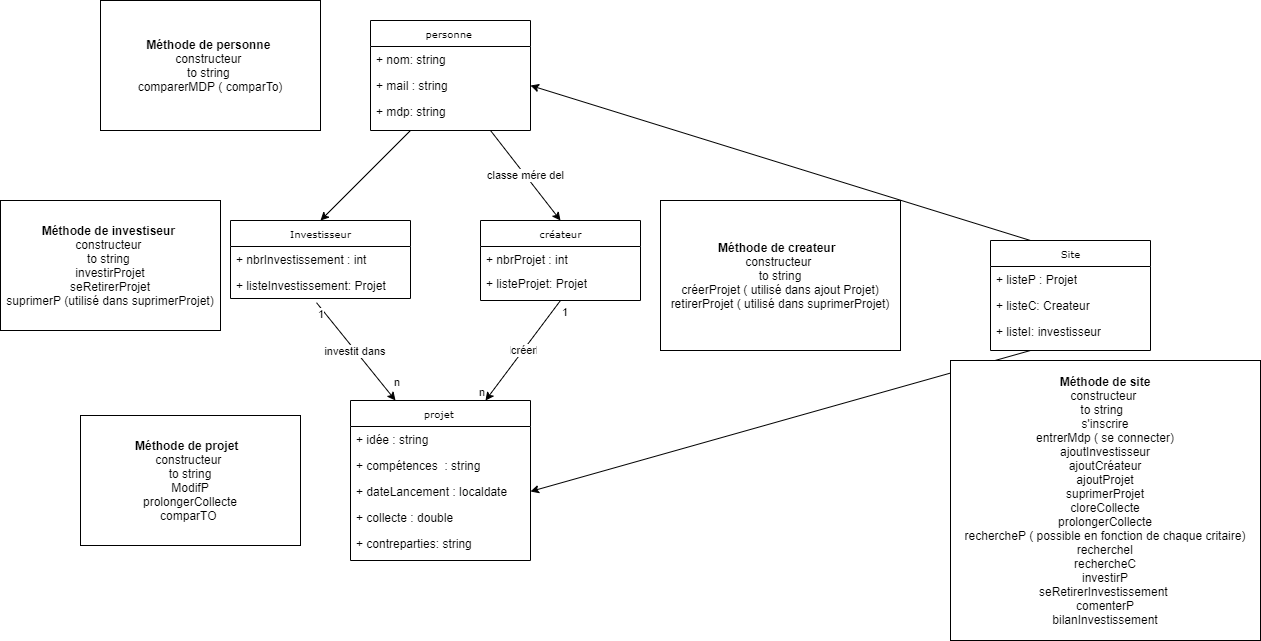

The diagram above was exported from draw.io. Its source (the exported page's mxGraphModel, read from the mxfile embedded in the PNG):
<mxGraphModel dx="2383" dy="645" grid="1" gridSize="10" guides="1" tooltips="1" connect="1" arrows="1" fold="1" page="1" pageScale="1" pageWidth="850" pageHeight="1100" background="#ffffff" math="0" shadow="0">
  <root>
    <mxCell id="0" />
    <mxCell id="1" parent="0" />
    <mxCell id="bpxr-gPkHI0r94Xp99Td-1" value="personne&amp;nbsp;" style="swimlane;html=1;fontStyle=0;childLayout=stackLayout;horizontal=1;startSize=26;fillColor=none;horizontalStack=0;resizeParent=1;resizeLast=0;collapsible=1;marginBottom=0;swimlaneFillColor=#ffffff;rounded=0;shadow=0;comic=0;labelBackgroundColor=none;strokeWidth=1;fontFamily=Verdana;fontSize=10;align=center;" vertex="1" parent="1">
      <mxGeometry x="-190" y="210" width="160" height="110" as="geometry" />
    </mxCell>
    <mxCell id="bpxr-gPkHI0r94Xp99Td-2" value="+ nom: string" style="text;html=1;strokeColor=none;fillColor=none;align=left;verticalAlign=top;spacingLeft=4;spacingRight=4;whiteSpace=wrap;overflow=hidden;rotatable=0;points=[[0,0.5],[1,0.5]];portConstraint=eastwest;" vertex="1" parent="bpxr-gPkHI0r94Xp99Td-1">
      <mxGeometry y="26" width="160" height="26" as="geometry" />
    </mxCell>
    <mxCell id="bpxr-gPkHI0r94Xp99Td-3" value="+ mail : string" style="text;html=1;strokeColor=none;fillColor=none;align=left;verticalAlign=top;spacingLeft=4;spacingRight=4;whiteSpace=wrap;overflow=hidden;rotatable=0;points=[[0,0.5],[1,0.5]];portConstraint=eastwest;" vertex="1" parent="bpxr-gPkHI0r94Xp99Td-1">
      <mxGeometry y="52" width="160" height="26" as="geometry" />
    </mxCell>
    <mxCell id="bpxr-gPkHI0r94Xp99Td-4" value="+ mdp: string" style="text;html=1;strokeColor=none;fillColor=none;align=left;verticalAlign=top;spacingLeft=4;spacingRight=4;whiteSpace=wrap;overflow=hidden;rotatable=0;points=[[0,0.5],[1,0.5]];portConstraint=eastwest;" vertex="1" parent="bpxr-gPkHI0r94Xp99Td-1">
      <mxGeometry y="78" width="160" height="26" as="geometry" />
    </mxCell>
    <mxCell id="bpxr-gPkHI0r94Xp99Td-5" value="projet&amp;nbsp;" style="swimlane;html=1;fontStyle=0;childLayout=stackLayout;horizontal=1;startSize=26;fillColor=none;horizontalStack=0;resizeParent=1;resizeLast=0;collapsible=1;marginBottom=0;swimlaneFillColor=#ffffff;rounded=0;shadow=0;comic=0;labelBackgroundColor=none;strokeWidth=1;fontFamily=Verdana;fontSize=10;align=center;" vertex="1" parent="1">
      <mxGeometry x="-210" y="590" width="180" height="160" as="geometry" />
    </mxCell>
    <mxCell id="bpxr-gPkHI0r94Xp99Td-6" value="+ idée : string&amp;nbsp;" style="text;html=1;strokeColor=none;fillColor=none;align=left;verticalAlign=top;spacingLeft=4;spacingRight=4;whiteSpace=wrap;overflow=hidden;rotatable=0;points=[[0,0.5],[1,0.5]];portConstraint=eastwest;" vertex="1" parent="bpxr-gPkHI0r94Xp99Td-5">
      <mxGeometry y="26" width="180" height="26" as="geometry" />
    </mxCell>
    <mxCell id="bpxr-gPkHI0r94Xp99Td-7" value="+ compétences&amp;nbsp; : string&amp;nbsp;" style="text;html=1;strokeColor=none;fillColor=none;align=left;verticalAlign=top;spacingLeft=4;spacingRight=4;whiteSpace=wrap;overflow=hidden;rotatable=0;points=[[0,0.5],[1,0.5]];portConstraint=eastwest;" vertex="1" parent="bpxr-gPkHI0r94Xp99Td-5">
      <mxGeometry y="52" width="180" height="26" as="geometry" />
    </mxCell>
    <mxCell id="bpxr-gPkHI0r94Xp99Td-8" value="+ dateLancement : localdate" style="text;html=1;strokeColor=none;fillColor=none;align=left;verticalAlign=top;spacingLeft=4;spacingRight=4;whiteSpace=wrap;overflow=hidden;rotatable=0;points=[[0,0.5],[1,0.5]];portConstraint=eastwest;" vertex="1" parent="bpxr-gPkHI0r94Xp99Td-5">
      <mxGeometry y="78" width="180" height="26" as="geometry" />
    </mxCell>
    <mxCell id="bpxr-gPkHI0r94Xp99Td-9" value="+ collecte : double&amp;nbsp;" style="text;html=1;strokeColor=none;fillColor=none;align=left;verticalAlign=top;spacingLeft=4;spacingRight=4;whiteSpace=wrap;overflow=hidden;rotatable=0;points=[[0,0.5],[1,0.5]];portConstraint=eastwest;" vertex="1" parent="bpxr-gPkHI0r94Xp99Td-5">
      <mxGeometry y="104" width="180" height="26" as="geometry" />
    </mxCell>
    <mxCell id="5d2195bd80daf111-7" value="+ contreparties: string&amp;nbsp;" style="text;html=1;strokeColor=none;fillColor=none;align=left;verticalAlign=top;spacingLeft=4;spacingRight=4;whiteSpace=wrap;overflow=hidden;rotatable=0;points=[[0,0.5],[1,0.5]];portConstraint=eastwest;" parent="bpxr-gPkHI0r94Xp99Td-5" vertex="1">
      <mxGeometry y="130" width="180" height="26" as="geometry" />
    </mxCell>
    <mxCell id="bpxr-gPkHI0r94Xp99Td-13" value="créateur" style="swimlane;html=1;fontStyle=0;childLayout=stackLayout;horizontal=1;startSize=26;fillColor=none;horizontalStack=0;resizeParent=1;resizeLast=0;collapsible=1;marginBottom=0;swimlaneFillColor=#ffffff;rounded=0;shadow=0;comic=0;labelBackgroundColor=none;strokeWidth=1;fontFamily=Verdana;fontSize=10;align=center;" vertex="1" parent="1">
      <mxGeometry x="-80" y="410" width="160" height="80" as="geometry" />
    </mxCell>
    <mxCell id="bpxr-gPkHI0r94Xp99Td-14" value="+ nbrProjet : int&amp;nbsp;" style="text;html=1;strokeColor=none;fillColor=none;align=left;verticalAlign=top;spacingLeft=4;spacingRight=4;whiteSpace=wrap;overflow=hidden;rotatable=0;points=[[0,0.5],[1,0.5]];portConstraint=eastwest;" vertex="1" parent="bpxr-gPkHI0r94Xp99Td-13">
      <mxGeometry y="26" width="160" height="24" as="geometry" />
    </mxCell>
    <mxCell id="bpxr-gPkHI0r94Xp99Td-19" value="+ listeProjet: Projet" style="text;html=1;strokeColor=none;fillColor=none;align=left;verticalAlign=top;spacingLeft=4;spacingRight=4;whiteSpace=wrap;overflow=hidden;rotatable=0;points=[[0,0.5],[1,0.5]];portConstraint=eastwest;" vertex="1" parent="bpxr-gPkHI0r94Xp99Td-13">
      <mxGeometry y="50" width="160" height="26" as="geometry" />
    </mxCell>
    <mxCell id="bpxr-gPkHI0r94Xp99Td-17" value="Investisseur" style="swimlane;html=1;fontStyle=0;childLayout=stackLayout;horizontal=1;startSize=26;fillColor=none;horizontalStack=0;resizeParent=1;resizeLast=0;collapsible=1;marginBottom=0;swimlaneFillColor=#ffffff;rounded=0;shadow=0;comic=0;labelBackgroundColor=none;strokeWidth=1;fontFamily=Verdana;fontSize=10;align=center;" vertex="1" parent="1">
      <mxGeometry x="-330" y="410" width="180" height="78" as="geometry" />
    </mxCell>
    <mxCell id="bpxr-gPkHI0r94Xp99Td-18" value="+ nbrInvestissement : int&amp;nbsp;" style="text;html=1;strokeColor=none;fillColor=none;align=left;verticalAlign=top;spacingLeft=4;spacingRight=4;whiteSpace=wrap;overflow=hidden;rotatable=0;points=[[0,0.5],[1,0.5]];portConstraint=eastwest;" vertex="1" parent="bpxr-gPkHI0r94Xp99Td-17">
      <mxGeometry y="26" width="180" height="26" as="geometry" />
    </mxCell>
    <mxCell id="bpxr-gPkHI0r94Xp99Td-20" value="+ listeInvestissement: Projet" style="text;html=1;strokeColor=none;fillColor=none;align=left;verticalAlign=top;spacingLeft=4;spacingRight=4;whiteSpace=wrap;overflow=hidden;rotatable=0;points=[[0,0.5],[1,0.5]];portConstraint=eastwest;" vertex="1" parent="bpxr-gPkHI0r94Xp99Td-17">
      <mxGeometry y="52" width="180" height="26" as="geometry" />
    </mxCell>
    <mxCell id="bpxr-gPkHI0r94Xp99Td-21" value="Site" style="swimlane;html=1;fontStyle=0;childLayout=stackLayout;horizontal=1;startSize=26;fillColor=none;horizontalStack=0;resizeParent=1;resizeLast=0;collapsible=1;marginBottom=0;swimlaneFillColor=#ffffff;rounded=0;shadow=0;comic=0;labelBackgroundColor=none;strokeWidth=1;fontFamily=Verdana;fontSize=10;align=center;" vertex="1" parent="1">
      <mxGeometry x="430" y="430" width="160" height="110" as="geometry" />
    </mxCell>
    <mxCell id="bpxr-gPkHI0r94Xp99Td-22" value="+ listeP : Projet" style="text;html=1;strokeColor=none;fillColor=none;align=left;verticalAlign=top;spacingLeft=4;spacingRight=4;whiteSpace=wrap;overflow=hidden;rotatable=0;points=[[0,0.5],[1,0.5]];portConstraint=eastwest;" vertex="1" parent="bpxr-gPkHI0r94Xp99Td-21">
      <mxGeometry y="26" width="160" height="26" as="geometry" />
    </mxCell>
    <mxCell id="bpxr-gPkHI0r94Xp99Td-23" value="+ listeC: Createur" style="text;html=1;strokeColor=none;fillColor=none;align=left;verticalAlign=top;spacingLeft=4;spacingRight=4;whiteSpace=wrap;overflow=hidden;rotatable=0;points=[[0,0.5],[1,0.5]];portConstraint=eastwest;" vertex="1" parent="bpxr-gPkHI0r94Xp99Td-21">
      <mxGeometry y="52" width="160" height="26" as="geometry" />
    </mxCell>
    <mxCell id="bpxr-gPkHI0r94Xp99Td-24" value="+ listeI: investisseur" style="text;html=1;strokeColor=none;fillColor=none;align=left;verticalAlign=top;spacingLeft=4;spacingRight=4;whiteSpace=wrap;overflow=hidden;rotatable=0;points=[[0,0.5],[1,0.5]];portConstraint=eastwest;" vertex="1" parent="bpxr-gPkHI0r94Xp99Td-21">
      <mxGeometry y="78" width="160" height="26" as="geometry" />
    </mxCell>
    <mxCell id="bpxr-gPkHI0r94Xp99Td-25" value="" style="endArrow=classic;html=1;exitX=0.25;exitY=1;exitDx=0;exitDy=0;entryX=0.5;entryY=0;entryDx=0;entryDy=0;" edge="1" parent="1" source="bpxr-gPkHI0r94Xp99Td-1" target="bpxr-gPkHI0r94Xp99Td-17">
      <mxGeometry relative="1" as="geometry">
        <mxPoint x="180" y="390" as="sourcePoint" />
        <mxPoint x="280" y="390" as="targetPoint" />
      </mxGeometry>
    </mxCell>
    <mxCell id="bpxr-gPkHI0r94Xp99Td-28" value="" style="endArrow=classic;html=1;exitX=0.75;exitY=1;exitDx=0;exitDy=0;entryX=0.5;entryY=0;entryDx=0;entryDy=0;" edge="1" parent="1" source="bpxr-gPkHI0r94Xp99Td-1" target="bpxr-gPkHI0r94Xp99Td-13">
      <mxGeometry relative="1" as="geometry">
        <mxPoint x="180" y="390" as="sourcePoint" />
        <mxPoint x="280" y="390" as="targetPoint" />
      </mxGeometry>
    </mxCell>
    <mxCell id="bpxr-gPkHI0r94Xp99Td-29" value="classe mére del" style="edgeLabel;resizable=0;html=1;align=center;verticalAlign=middle;" connectable="0" vertex="1" parent="bpxr-gPkHI0r94Xp99Td-28">
      <mxGeometry relative="1" as="geometry" />
    </mxCell>
    <mxCell id="bpxr-gPkHI0r94Xp99Td-41" value="Label" style="endArrow=classic;html=1;exitX=0.5;exitY=1;exitDx=0;exitDy=0;entryX=0.75;entryY=0;entryDx=0;entryDy=0;" edge="1" parent="1" source="bpxr-gPkHI0r94Xp99Td-13" target="bpxr-gPkHI0r94Xp99Td-5">
      <mxGeometry relative="1" as="geometry">
        <mxPoint x="150" y="540" as="sourcePoint" />
        <mxPoint x="310" y="540" as="targetPoint" />
      </mxGeometry>
    </mxCell>
    <mxCell id="bpxr-gPkHI0r94Xp99Td-42" value="créer" style="edgeLabel;resizable=0;html=1;align=center;verticalAlign=middle;" connectable="0" vertex="1" parent="bpxr-gPkHI0r94Xp99Td-41">
      <mxGeometry relative="1" as="geometry" />
    </mxCell>
    <mxCell id="bpxr-gPkHI0r94Xp99Td-43" value="1" style="edgeLabel;resizable=0;html=1;align=left;verticalAlign=bottom;" connectable="0" vertex="1" parent="bpxr-gPkHI0r94Xp99Td-41">
      <mxGeometry x="-1" relative="1" as="geometry">
        <mxPoint y="20" as="offset" />
      </mxGeometry>
    </mxCell>
    <mxCell id="bpxr-gPkHI0r94Xp99Td-44" value="n" style="edgeLabel;resizable=0;html=1;align=right;verticalAlign=bottom;" connectable="0" vertex="1" parent="bpxr-gPkHI0r94Xp99Td-41">
      <mxGeometry x="1" relative="1" as="geometry" />
    </mxCell>
    <mxCell id="bpxr-gPkHI0r94Xp99Td-45" value="Label" style="endArrow=classic;html=1;exitX=0.478;exitY=1.162;exitDx=0;exitDy=0;entryX=0.25;entryY=0;entryDx=0;entryDy=0;exitPerimeter=0;" edge="1" parent="1" source="bpxr-gPkHI0r94Xp99Td-20" target="bpxr-gPkHI0r94Xp99Td-5">
      <mxGeometry relative="1" as="geometry">
        <mxPoint x="-285" y="550" as="sourcePoint" />
        <mxPoint x="-360" y="650" as="targetPoint" />
      </mxGeometry>
    </mxCell>
    <mxCell id="bpxr-gPkHI0r94Xp99Td-46" value="investit dans&amp;nbsp;" style="edgeLabel;resizable=0;html=1;align=center;verticalAlign=middle;" connectable="0" vertex="1" parent="bpxr-gPkHI0r94Xp99Td-45">
      <mxGeometry relative="1" as="geometry" />
    </mxCell>
    <mxCell id="bpxr-gPkHI0r94Xp99Td-47" value="1" style="edgeLabel;resizable=0;html=1;align=left;verticalAlign=bottom;" connectable="0" vertex="1" parent="bpxr-gPkHI0r94Xp99Td-45">
      <mxGeometry x="-1" relative="1" as="geometry">
        <mxPoint y="20" as="offset" />
      </mxGeometry>
    </mxCell>
    <mxCell id="bpxr-gPkHI0r94Xp99Td-48" value="n" style="edgeLabel;resizable=0;html=1;align=right;verticalAlign=bottom;" connectable="0" vertex="1" parent="bpxr-gPkHI0r94Xp99Td-45">
      <mxGeometry x="1" relative="1" as="geometry">
        <mxPoint x="4.8" y="-10.24" as="offset" />
      </mxGeometry>
    </mxCell>
    <mxCell id="bpxr-gPkHI0r94Xp99Td-49" value="&lt;b&gt;Méthode de personne&amp;nbsp;&lt;br&gt;&lt;/b&gt;constructeur&amp;nbsp;&lt;br&gt;to string&amp;nbsp;&lt;br&gt;comparerMDP ( comparTo)" style="rounded=0;whiteSpace=wrap;html=1;" vertex="1" parent="1">
      <mxGeometry x="-460" y="190" width="220" height="130" as="geometry" />
    </mxCell>
    <mxCell id="bpxr-gPkHI0r94Xp99Td-50" value="&lt;b&gt;Méthode de projet&amp;nbsp;&amp;nbsp;&lt;br&gt;&lt;/b&gt;constructeur&amp;nbsp;&lt;br&gt;to string&lt;br&gt;ModifP&lt;br&gt;prolongerCollecte&lt;br&gt;comparTO&amp;nbsp;" style="rounded=0;whiteSpace=wrap;html=1;" vertex="1" parent="1">
      <mxGeometry x="-480" y="605" width="220" height="130" as="geometry" />
    </mxCell>
    <mxCell id="bpxr-gPkHI0r94Xp99Td-51" value="&lt;b&gt;Méthode de createur&amp;nbsp;&lt;/b&gt;&amp;nbsp;&lt;br&gt;constructeur&amp;nbsp;&lt;br&gt;to string&lt;br&gt;créerProjet ( utilisé dans ajout Projet)&lt;br&gt;retirerProjet ( utilisé dans suprimerProjet)" style="rounded=0;whiteSpace=wrap;html=1;" vertex="1" parent="1">
      <mxGeometry x="100" y="390" width="240" height="150" as="geometry" />
    </mxCell>
    <mxCell id="bpxr-gPkHI0r94Xp99Td-52" value="&lt;b&gt;Méthode de investiseur&amp;nbsp;&lt;br&gt;&lt;/b&gt;constructeur&amp;nbsp;&lt;br&gt;to string&amp;nbsp;&lt;br&gt;investirProjet&lt;br&gt;seRetirerProjet&lt;br&gt;suprimerP (utilisé dans suprimerProjet)" style="rounded=0;whiteSpace=wrap;html=1;" vertex="1" parent="1">
      <mxGeometry x="-560" y="390" width="220" height="130" as="geometry" />
    </mxCell>
    <mxCell id="bpxr-gPkHI0r94Xp99Td-53" value="" style="endArrow=classic;html=1;exitX=0.25;exitY=1;exitDx=0;exitDy=0;entryX=1;entryY=0.5;entryDx=0;entryDy=0;" edge="1" parent="1" source="bpxr-gPkHI0r94Xp99Td-21" target="bpxr-gPkHI0r94Xp99Td-8">
      <mxGeometry width="50" height="50" relative="1" as="geometry">
        <mxPoint x="170" y="750" as="sourcePoint" />
        <mxPoint x="220" y="700" as="targetPoint" />
      </mxGeometry>
    </mxCell>
    <mxCell id="bpxr-gPkHI0r94Xp99Td-54" value="" style="endArrow=classic;html=1;exitX=0.25;exitY=0;exitDx=0;exitDy=0;entryX=1;entryY=0.5;entryDx=0;entryDy=0;" edge="1" parent="1" source="bpxr-gPkHI0r94Xp99Td-21" target="bpxr-gPkHI0r94Xp99Td-3">
      <mxGeometry width="50" height="50" relative="1" as="geometry">
        <mxPoint x="260" y="710" as="sourcePoint" />
        <mxPoint x="310" y="660" as="targetPoint" />
      </mxGeometry>
    </mxCell>
    <mxCell id="bpxr-gPkHI0r94Xp99Td-55" value="&lt;b&gt;Méthode de site&lt;/b&gt;&lt;br&gt;constructeur&amp;nbsp;&lt;br&gt;to string&amp;nbsp;&amp;nbsp;&lt;br&gt;s'inscrire&lt;br&gt;entrerMdp ( se connecter)&lt;br&gt;ajoutInvestisseur&lt;br&gt;ajoutCréateur&lt;br&gt;ajoutProjet&lt;br&gt;suprimerProjet&lt;br&gt;cloreCollecte&lt;br&gt;prolongerCollecte&lt;br&gt;rechercheP ( possible en fonction de chaque critaire)&lt;br&gt;rechercheI&lt;br&gt;rechercheC&lt;br&gt;investirP&lt;br&gt;seRetirerInvestissement&amp;nbsp;&lt;br&gt;comenterP&lt;br&gt;bilanInvestissement" style="rounded=0;whiteSpace=wrap;html=1;" vertex="1" parent="1">
      <mxGeometry x="390" y="550" width="310" height="280" as="geometry" />
    </mxCell>
  </root>
</mxGraphModel>